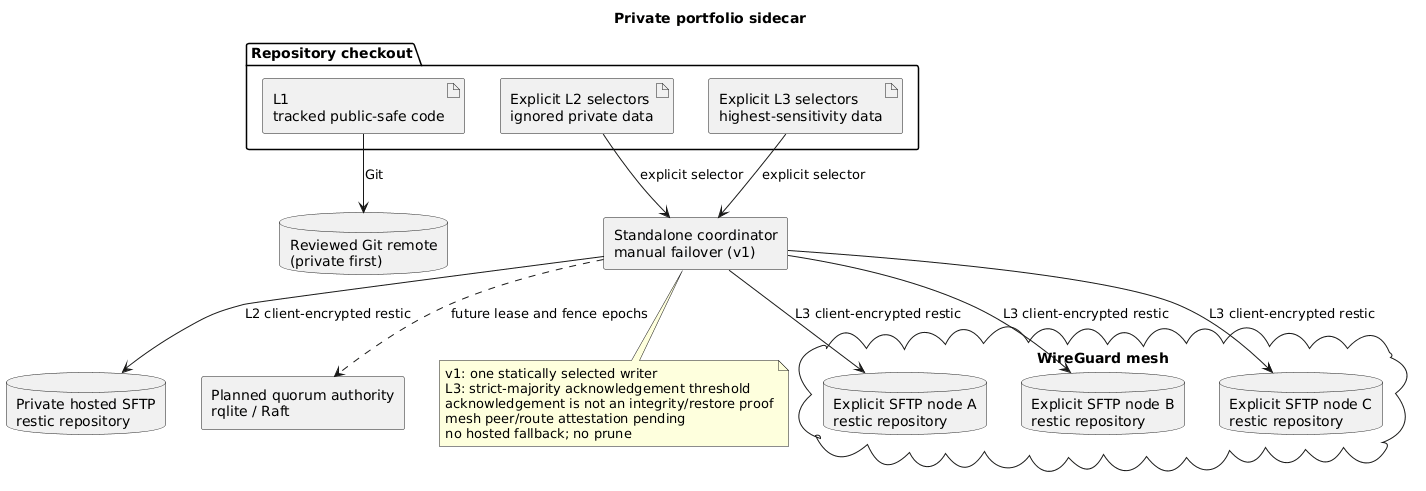

The diagram above was rendered by PlantUML. Its source (embedded in the PNG):
@startuml
title Private portfolio sidecar

skinparam componentStyle rectangle
skinparam shadowing false

folder "Repository checkout" {
  artifact "L1\ntracked public-safe code" as L1
  artifact "Explicit L2 selectors\nignored private data" as L2
  artifact "Explicit L3 selectors\nhighest-sensitivity data" as L3
}

component "Standalone coordinator\nmanual failover (v1)" as Coordinator
database "Reviewed Git remote\n(private first)" as GitRemote
database "Private hosted SFTP\nrestic repository" as Hosted

cloud "WireGuard mesh" {
  database "Explicit SFTP node A\nrestic repository" as NodeA
  database "Explicit SFTP node B\nrestic repository" as NodeB
  database "Explicit SFTP node C\nrestic repository" as NodeC
}

component "Planned quorum authority\nrqlite / Raft" as Authority

L1 --> GitRemote : Git
L2 --> Coordinator : explicit selector
L3 --> Coordinator : explicit selector
Coordinator --> Hosted : L2 client-encrypted restic
Coordinator --> NodeA : L3 client-encrypted restic
Coordinator --> NodeB : L3 client-encrypted restic
Coordinator --> NodeC : L3 client-encrypted restic
Coordinator ..> Authority : future lease and fence epochs

note bottom of Coordinator
  v1: one statically selected writer
  L3: strict-majority acknowledgement threshold
  acknowledgement is not an integrity/restore proof
  mesh peer/route attestation pending
  no hosted fallback; no prune
end note

@enduml